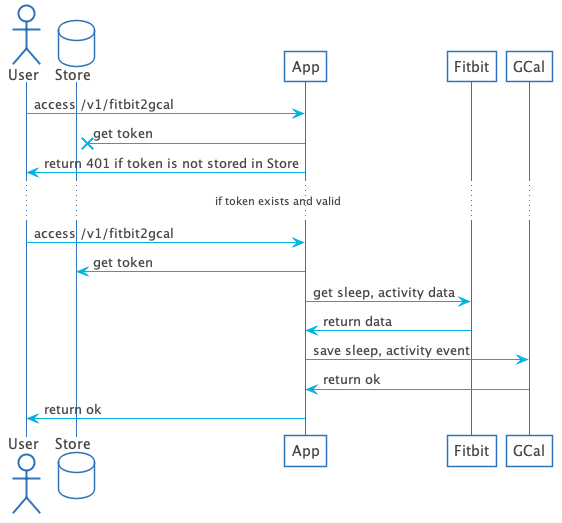

The diagram above was rendered by PlantUML. Its source (embedded in the PNG):
@startuml

skinparam shadowing false
skinparam DefaultFontName Proxima Nova
skinparam ArrowColor #00b2e2
skinparam DefaultFontColor #454645

skinparam ActivityBorderColor #2D74BA
skinparam ActivityDiamondBorderColor #2D74BA
skinparam ActorBorderColor #2D74BA
skinparam AgentBorderColor #2D74BA
skinparam ArtifactBorderColor #2D74BA
skinparam CardBorderColor #2D74BA
skinparam ClassBorderColor #2D74BA
skinparam CloudBorderColor #2D74BA
skinparam CollectionsBorderColor #2D74BA
skinparam ComponentBorderColor #2D74BA
skinparam ControlBorderColor #2D74BA
skinparam DatabaseBorderColor #2D74BA
skinparam EntityBorderColor #2D74BA
skinparam FileBorderColor #2D74BA
skinparam FolderBorderColor #2D74BA
skinparam FrameBorderColor #2D74BA
skinparam InterfaceBorderColor #2D74BA
skinparam LegendBorderColor #2D74BA
skinparam NodeBorderColor #2D74BA
skinparam NoteBorderColor #2D74BA
skinparam ObjectBorderColor #2D74BA
skinparam PackageBorderColor #2D74BA
skinparam PageBorderColor #2D74BA
skinparam ParticipantBorderColor #2D74BA
skinparam PartitionBorderColor #2D74BA
skinparam QueueBorderColor #2D74BA
skinparam RectangleBorderColor #2D74BA
skinparam SequenceBoxBorderColor #2D74BA
skinparam SequenceDividerBorderColor #2D74BA
skinparam SequenceGroupBorderColor #2D74BA
skinparam SequenceLifeLineBorderColor #2D74BA
skinparam SequenceReferenceBorderColor #2D74BA
skinparam StackBorderColor #2D74BA
skinparam StateBorderColor #2D74BA
skinparam StereotypeABorderColor #2D74BA
skinparam StereotypeCBorderColor #2D74BA
skinparam StereotypeEBorderColor #2D74BA
skinparam StereotypeIBorderColor #2D74BA
skinparam StereotypeNBorderColor #2D74BA
skinparam StorageBorderColor #2D74BA
skinparam SwimlaneBorderColor #2D74BA
skinparam UsecaseBorderColor #2D74BA

skinparam ActivityBackgroundColor #FFFFFF
skinparam ActivityDiamondBackgroundColor #FFFFFF
skinparam ActorBackgroundColor #FFFFFF
skinparam AgentBackgroundColor #FFFFFF
skinparam ArtifactBackgroundColor #FFFFFF
skinparam BackgroundColor #FFFFFF
skinparam BoundaryBackgroundColor #FFFFFF
skinparam CardBackgroundColor #FFFFFF
skinparam ClassBackgroundColor #FFFFFF
skinparam ClassHeaderBackgroundColor #FFFFFF
skinparam CloudBackgroundColor #FFFFFF
skinparam CollectionsBackgroundColor #FFFFFF
skinparam ComponentBackgroundColor #FFFFFF
skinparam ControlBackgroundColor #FFFFFF
skinparam DatabaseBackgroundColor #FFFFFF
skinparam EntityBackgroundColor #FFFFFF
skinparam FileBackgroundColor #FFFFFF
skinparam FolderBackgroundColor #FFFFFF
skinparam FrameBackgroundColor #FFFFFF
skinparam IconPackageBackgroundColor #FFFFFF
skinparam IconPrivateBackgroundColor #FFFFFF
skinparam IconProtectedBackgroundColor #FFFFFF
skinparam IconPublicBackgroundColor #FFFFFF
skinparam InterfaceBackgroundColor #FFFFFF
skinparam LegendBackgroundColor #FFFFFF
skinparam NodeBackgroundColor #FFFFFF
skinparam NoteBackgroundColor #FFFFFF
skinparam ObjectBackgroundColor #FFFFFF
skinparam PackageBackgroundColor #FFFFFF
skinparam ParticipantBackgroundColor #FFFFFF
skinparam PartitionBackgroundColor #FFFFFF
skinparam QueueBackgroundColor #FFFFFF
skinparam RectangleBackgroundColor #FFFFFF
skinparam SequenceBoxBackgroundColor #FFFFFF
skinparam SequenceDividerBackgroundColor #FFFFFF
skinparam SequenceGroupBackgroundColor #FFFFFF
skinparam SequenceGroupBodyBackgroundColor #FFFFFF
skinparam SequenceLifeLineBackgroundColor #FFFFFF
skinparam SequenceReferenceBackgroundColor #FFFFFF
skinparam SequenceReferenceHeaderBackgroundColor #FFFFFF
skinparam StackBackgroundColor #FFFFFF
skinparam StateBackgroundColor #FFFFFF
skinparam StereotypeABackgroundColor #FFFFFF
skinparam StereotypeCBackgroundColor #FFFFFF
skinparam StereotypeEBackgroundColor #FFFFFF
skinparam StereotypeIBackgroundColor #FFFFFF
skinparam StereotypeNBackgroundColor #FFFFFF
skinparam StorageBackgroundColor #FFFFFF
skinparam TitleBackgroundColor #FFFFFF
skinparam UsecaseBackgroundColor #FFFFFF

skinparam ActivityStartColor #454645
skinparam ActivityEndColor #454645
skinparam StateStartColor #454645
skinparam StateEndColor #454645

actor User
database Store

User -> App : access /v1/fitbit2gcal
App ->x Store : get token
User <- App : return 401 if token is not stored in Store

... if token exists and valid ...
User -> App : access /v1/fitbit2gcal
App -> Store : get token
App -> Fitbit : get sleep, activity data
App <- Fitbit : return data
App -> GCal : save sleep, activity event
App <- GCal : return ok
User <- App : return ok

@enduml